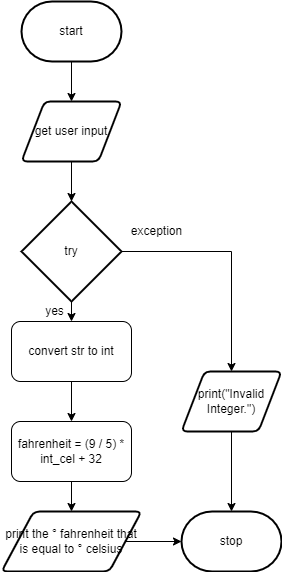

The diagram above was exported from draw.io. Its source (the exported page's mxGraphModel, read from the mxfile embedded in the PNG):
<mxGraphModel dx="640" dy="539" grid="1" gridSize="10" guides="1" tooltips="1" connect="1" arrows="1" fold="1" page="1" pageScale="1" pageWidth="827" pageHeight="1169" math="0" shadow="0">
  <root>
    <mxCell id="0" />
    <mxCell id="1" parent="0" />
    <mxCell id="9" style="edgeStyle=none;html=1;entryX=0.5;entryY=0;entryDx=0;entryDy=0;" parent="1" source="2" edge="1">
      <mxGeometry relative="1" as="geometry">
        <mxPoint x="390" y="140" as="targetPoint" />
      </mxGeometry>
    </mxCell>
    <mxCell id="2" value="start" style="strokeWidth=2;html=1;shape=mxgraph.flowchart.terminator;whiteSpace=wrap;" parent="1" vertex="1">
      <mxGeometry x="340" y="40" width="100" height="60" as="geometry" />
    </mxCell>
    <mxCell id="32" style="edgeStyle=orthogonalEdgeStyle;html=1;entryX=0;entryY=0.5;entryDx=0;entryDy=0;entryPerimeter=0;strokeColor=none;rounded=0;" parent="1" edge="1">
      <mxGeometry relative="1" as="geometry">
        <mxPoint x="515" y="480" as="targetPoint" />
        <mxPoint x="443.9000000000001" y="535" as="sourcePoint" />
      </mxGeometry>
    </mxCell>
    <mxCell id="115" style="edgeStyle=none;html=1;entryX=0.5;entryY=0;entryDx=0;entryDy=0;entryPerimeter=0;" parent="1" source="113" target="114" edge="1">
      <mxGeometry relative="1" as="geometry" />
    </mxCell>
    <mxCell id="113" value="get user input" style="shape=parallelogram;html=1;strokeWidth=2;perimeter=parallelogramPerimeter;whiteSpace=wrap;rounded=1;arcSize=12;size=0.23;" parent="1" vertex="1">
      <mxGeometry x="340" y="140" width="100" height="60" as="geometry" />
    </mxCell>
    <mxCell id="169" style="edgeStyle=orthogonalEdgeStyle;rounded=0;html=1;" parent="1" source="114" edge="1">
      <mxGeometry relative="1" as="geometry">
        <mxPoint x="390" y="360" as="targetPoint" />
      </mxGeometry>
    </mxCell>
    <mxCell id="194" style="edgeStyle=orthogonalEdgeStyle;html=1;entryX=0.5;entryY=0;entryDx=0;entryDy=0;rounded=0;" edge="1" parent="1" source="114" target="193">
      <mxGeometry relative="1" as="geometry" />
    </mxCell>
    <mxCell id="114" value="try" style="strokeWidth=2;html=1;shape=mxgraph.flowchart.decision;whiteSpace=wrap;" parent="1" vertex="1">
      <mxGeometry x="340" y="240" width="100" height="100" as="geometry" />
    </mxCell>
    <mxCell id="130" value="yes" style="text;html=1;align=center;verticalAlign=middle;resizable=0;points=[];autosize=1;strokeColor=none;fillColor=none;" parent="1" vertex="1">
      <mxGeometry x="357.5" y="340" width="30" height="20" as="geometry" />
    </mxCell>
    <mxCell id="133" value="exception" style="text;html=1;align=center;verticalAlign=middle;resizable=0;points=[];autosize=1;strokeColor=none;fillColor=none;" parent="1" vertex="1">
      <mxGeometry x="440" y="260" width="70" height="20" as="geometry" />
    </mxCell>
    <mxCell id="189" style="edgeStyle=none;html=1;entryX=0.5;entryY=0;entryDx=0;entryDy=0;" edge="1" parent="1" source="187" target="188">
      <mxGeometry relative="1" as="geometry" />
    </mxCell>
    <mxCell id="187" value="convert str to int" style="rounded=1;whiteSpace=wrap;html=1;" vertex="1" parent="1">
      <mxGeometry x="330" y="360" width="120" height="60" as="geometry" />
    </mxCell>
    <mxCell id="191" style="edgeStyle=none;html=1;entryX=0.5;entryY=0;entryDx=0;entryDy=0;" edge="1" parent="1" source="188" target="190">
      <mxGeometry relative="1" as="geometry" />
    </mxCell>
    <mxCell id="188" value="fahrenheit = (9 / 5) * int_cel + 32" style="rounded=1;whiteSpace=wrap;html=1;" vertex="1" parent="1">
      <mxGeometry x="330" y="460" width="120" height="60" as="geometry" />
    </mxCell>
    <mxCell id="196" style="edgeStyle=orthogonalEdgeStyle;rounded=0;html=1;entryX=0;entryY=0.5;entryDx=0;entryDy=0;entryPerimeter=0;" edge="1" parent="1" source="190" target="195">
      <mxGeometry relative="1" as="geometry" />
    </mxCell>
    <mxCell id="190" value="print the&amp;nbsp;° fahrenheit that is equal to&amp;nbsp;° celsius" style="shape=parallelogram;html=1;strokeWidth=2;perimeter=parallelogramPerimeter;whiteSpace=wrap;rounded=1;arcSize=12;size=0.23;" vertex="1" parent="1">
      <mxGeometry x="320" y="550" width="140" height="60" as="geometry" />
    </mxCell>
    <mxCell id="197" style="edgeStyle=orthogonalEdgeStyle;rounded=0;html=1;entryX=0.5;entryY=0;entryDx=0;entryDy=0;entryPerimeter=0;" edge="1" parent="1" source="193" target="195">
      <mxGeometry relative="1" as="geometry" />
    </mxCell>
    <mxCell id="193" value="print(&quot;Invalid Integer.&quot;)" style="shape=parallelogram;html=1;strokeWidth=2;perimeter=parallelogramPerimeter;whiteSpace=wrap;rounded=1;arcSize=12;size=0.23;" vertex="1" parent="1">
      <mxGeometry x="500" y="410" width="100" height="60" as="geometry" />
    </mxCell>
    <mxCell id="195" value="stop" style="strokeWidth=2;html=1;shape=mxgraph.flowchart.terminator;whiteSpace=wrap;" vertex="1" parent="1">
      <mxGeometry x="500" y="550" width="100" height="60" as="geometry" />
    </mxCell>
  </root>
</mxGraphModel>